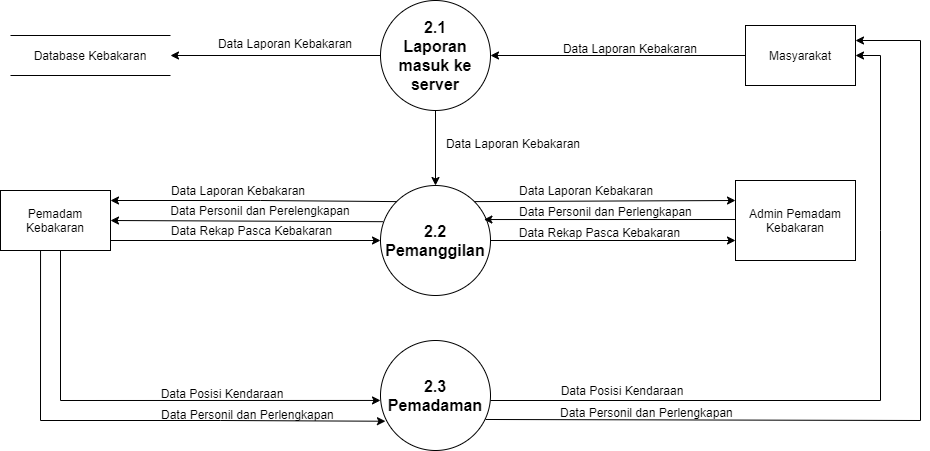

The diagram above was exported from draw.io. Its source (the exported page's mxGraphModel, read from the mxfile embedded in the PNG):
<mxGraphModel dx="1902" dy="-1632" grid="1" gridSize="10" guides="1" tooltips="1" connect="1" arrows="1" fold="1" page="1" pageScale="1" pageWidth="850" pageHeight="1100" math="0" shadow="0">
  <root>
    <mxCell id="0" />
    <mxCell id="1" parent="0" />
    <mxCell id="a0VpVSXtVXBkmJPN0W6v-109" value="&lt;font style=&quot;font-size: 16px&quot;&gt;&lt;b&gt;2.1&lt;br&gt;Laporan masuk ke server&lt;br&gt;&lt;/b&gt;&lt;/font&gt;" style="ellipse;whiteSpace=wrap;html=1;aspect=fixed;fontSize=8;" vertex="1" parent="1">
      <mxGeometry x="60" y="2680" width="110" height="110" as="geometry" />
    </mxCell>
    <mxCell id="a0VpVSXtVXBkmJPN0W6v-110" value="Pemadam Kebakaran" style="rounded=0;whiteSpace=wrap;html=1;" vertex="1" parent="1">
      <mxGeometry x="-320" y="2870" width="110" height="60" as="geometry" />
    </mxCell>
    <mxCell id="a0VpVSXtVXBkmJPN0W6v-111" value="Masyarakat" style="rounded=0;whiteSpace=wrap;html=1;" vertex="1" parent="1">
      <mxGeometry x="425" y="2705" width="110" height="60" as="geometry" />
    </mxCell>
    <mxCell id="a0VpVSXtVXBkmJPN0W6v-112" value="" style="endArrow=classic;html=1;rounded=0;entryX=1;entryY=0.5;entryDx=0;entryDy=0;exitX=0;exitY=0.5;exitDx=0;exitDy=0;" edge="1" parent="1" source="a0VpVSXtVXBkmJPN0W6v-111" target="a0VpVSXtVXBkmJPN0W6v-109">
      <mxGeometry width="50" height="50" relative="1" as="geometry">
        <mxPoint x="200" y="2910" as="sourcePoint" />
        <mxPoint x="250" y="2860" as="targetPoint" />
      </mxGeometry>
    </mxCell>
    <mxCell id="a0VpVSXtVXBkmJPN0W6v-113" value="&lt;font style=&quot;font-size: 16px&quot;&gt;&lt;b&gt;2.2&lt;br&gt;Pemanggilan&lt;br&gt;&lt;/b&gt;&lt;/font&gt;" style="ellipse;whiteSpace=wrap;html=1;aspect=fixed;fontSize=8;" vertex="1" parent="1">
      <mxGeometry x="60" y="2865" width="110" height="110" as="geometry" />
    </mxCell>
    <mxCell id="a0VpVSXtVXBkmJPN0W6v-114" value="&lt;font style=&quot;font-size: 16px&quot;&gt;&lt;b&gt;2.3&lt;br&gt;Pemadaman&lt;br&gt;&lt;/b&gt;&lt;/font&gt;" style="ellipse;whiteSpace=wrap;html=1;aspect=fixed;fontSize=8;" vertex="1" parent="1">
      <mxGeometry x="60" y="3020" width="110" height="110" as="geometry" />
    </mxCell>
    <mxCell id="a0VpVSXtVXBkmJPN0W6v-115" value="" style="endArrow=classic;html=1;rounded=0;entryX=0.5;entryY=0;entryDx=0;entryDy=0;exitX=0.5;exitY=1;exitDx=0;exitDy=0;" edge="1" parent="1" source="a0VpVSXtVXBkmJPN0W6v-109" target="a0VpVSXtVXBkmJPN0W6v-113">
      <mxGeometry width="50" height="50" relative="1" as="geometry">
        <mxPoint x="110" y="2800" as="sourcePoint" />
        <mxPoint x="120" y="2870" as="targetPoint" />
      </mxGeometry>
    </mxCell>
    <mxCell id="a0VpVSXtVXBkmJPN0W6v-116" value="Data Laporan Kebakaran" style="text;html=1;strokeColor=none;fillColor=none;align=center;verticalAlign=middle;whiteSpace=wrap;rounded=0;" vertex="1" parent="1">
      <mxGeometry x="205" y="2720" width="210" height="15" as="geometry" />
    </mxCell>
    <mxCell id="a0VpVSXtVXBkmJPN0W6v-117" value="" style="endArrow=classic;html=1;rounded=0;entryX=1;entryY=0.5;entryDx=0;entryDy=0;exitX=0.024;exitY=0.329;exitDx=0;exitDy=0;exitPerimeter=0;" edge="1" parent="1" source="a0VpVSXtVXBkmJPN0W6v-113" target="a0VpVSXtVXBkmJPN0W6v-110">
      <mxGeometry width="50" height="50" relative="1" as="geometry">
        <mxPoint x="-20" y="2960" as="sourcePoint" />
        <mxPoint x="30" y="2910" as="targetPoint" />
      </mxGeometry>
    </mxCell>
    <mxCell id="a0VpVSXtVXBkmJPN0W6v-118" value="Data Personil dan Perelengkapan" style="text;html=1;strokeColor=none;fillColor=none;align=center;verticalAlign=middle;whiteSpace=wrap;rounded=0;" vertex="1" parent="1">
      <mxGeometry x="-160" y="2880" width="200" height="20" as="geometry" />
    </mxCell>
    <mxCell id="a0VpVSXtVXBkmJPN0W6v-119" value="&lt;div&gt;&lt;span&gt;Data Personil dan Perlengkapan&lt;/span&gt;&lt;/div&gt;" style="text;html=1;strokeColor=none;fillColor=none;align=left;verticalAlign=middle;whiteSpace=wrap;rounded=0;" vertex="1" parent="1">
      <mxGeometry x="197" y="2881" width="180" height="20" as="geometry" />
    </mxCell>
    <mxCell id="a0VpVSXtVXBkmJPN0W6v-122" value="" style="endArrow=classic;html=1;rounded=0;entryX=0;entryY=0.545;entryDx=0;entryDy=0;entryPerimeter=0;" edge="1" parent="1" target="a0VpVSXtVXBkmJPN0W6v-114">
      <mxGeometry width="50" height="50" relative="1" as="geometry">
        <mxPoint x="-260" y="2930" as="sourcePoint" />
        <mxPoint x="-90" y="3070" as="targetPoint" />
        <Array as="points">
          <mxPoint x="-260" y="3080" />
        </Array>
      </mxGeometry>
    </mxCell>
    <mxCell id="a0VpVSXtVXBkmJPN0W6v-123" value="Data Posisi Kendaraan" style="text;html=1;strokeColor=none;fillColor=none;align=center;verticalAlign=middle;whiteSpace=wrap;rounded=0;" vertex="1" parent="1">
      <mxGeometry x="-173" y="3063" width="150" height="20" as="geometry" />
    </mxCell>
    <mxCell id="a0VpVSXtVXBkmJPN0W6v-124" value="" style="endArrow=classic;html=1;rounded=0;exitX=0;exitY=0;exitDx=0;exitDy=0;" edge="1" parent="1" source="a0VpVSXtVXBkmJPN0W6v-113">
      <mxGeometry width="50" height="50" relative="1" as="geometry">
        <mxPoint x="90" y="2870" as="sourcePoint" />
        <mxPoint x="-210" y="2880" as="targetPoint" />
        <Array as="points">
          <mxPoint x="-60" y="2880" />
        </Array>
      </mxGeometry>
    </mxCell>
    <mxCell id="a0VpVSXtVXBkmJPN0W6v-125" value="Data Laporan Kebakaran" style="text;html=1;strokeColor=none;fillColor=none;align=center;verticalAlign=middle;whiteSpace=wrap;rounded=0;" vertex="1" parent="1">
      <mxGeometry x="-162" y="2860" width="160" height="20" as="geometry" />
    </mxCell>
    <mxCell id="a0VpVSXtVXBkmJPN0W6v-126" value="" style="endArrow=classic;html=1;rounded=0;entryX=1;entryY=0.5;entryDx=0;entryDy=0;" edge="1" parent="1" target="a0VpVSXtVXBkmJPN0W6v-111">
      <mxGeometry width="50" height="50" relative="1" as="geometry">
        <mxPoint x="170" y="3080" as="sourcePoint" />
        <mxPoint x="600" y="2770" as="targetPoint" />
        <Array as="points">
          <mxPoint x="560" y="3080" />
          <mxPoint x="560" y="2910" />
          <mxPoint x="560" y="2735" />
        </Array>
      </mxGeometry>
    </mxCell>
    <mxCell id="a0VpVSXtVXBkmJPN0W6v-127" value="Data Posisi Kendaraan" style="text;html=1;strokeColor=none;fillColor=none;align=center;verticalAlign=middle;whiteSpace=wrap;rounded=0;" vertex="1" parent="1">
      <mxGeometry x="237" y="3060" width="130" height="20" as="geometry" />
    </mxCell>
    <mxCell id="a0VpVSXtVXBkmJPN0W6v-129" value="" style="endArrow=classic;html=1;rounded=0;entryX=1;entryY=0.5;entryDx=0;entryDy=0;exitX=0;exitY=0.5;exitDx=0;exitDy=0;" edge="1" parent="1" source="a0VpVSXtVXBkmJPN0W6v-109" target="a0VpVSXtVXBkmJPN0W6v-130">
      <mxGeometry width="50" height="50" relative="1" as="geometry">
        <mxPoint y="2760" as="sourcePoint" />
        <mxPoint x="50" y="2710" as="targetPoint" />
      </mxGeometry>
    </mxCell>
    <mxCell id="a0VpVSXtVXBkmJPN0W6v-130" value="" style="shape=partialRectangle;whiteSpace=wrap;html=1;left=0;right=0;fillColor=none;fontSize=8;" vertex="1" parent="1">
      <mxGeometry x="-310" y="2715" width="160" height="40" as="geometry" />
    </mxCell>
    <mxCell id="a0VpVSXtVXBkmJPN0W6v-131" value="Data Laporan Kebakaran" style="text;html=1;strokeColor=none;fillColor=none;align=center;verticalAlign=middle;whiteSpace=wrap;rounded=0;" vertex="1" parent="1">
      <mxGeometry x="-120" y="2715" width="170" height="15" as="geometry" />
    </mxCell>
    <mxCell id="a0VpVSXtVXBkmJPN0W6v-128" value="Database Kebakaran" style="text;html=1;strokeColor=none;fillColor=none;align=center;verticalAlign=middle;whiteSpace=wrap;rounded=0;" vertex="1" parent="1">
      <mxGeometry x="-295" y="2720" width="130" height="30" as="geometry" />
    </mxCell>
    <mxCell id="a0VpVSXtVXBkmJPN0W6v-132" value="Admin Pemadam Kebakaran" style="rounded=0;whiteSpace=wrap;html=1;" vertex="1" parent="1">
      <mxGeometry x="415" y="2860" width="120" height="80" as="geometry" />
    </mxCell>
    <mxCell id="a0VpVSXtVXBkmJPN0W6v-133" value="" style="endArrow=classic;html=1;rounded=0;entryX=0.94;entryY=0.273;entryDx=0;entryDy=0;entryPerimeter=0;" edge="1" parent="1">
      <mxGeometry width="50" height="50" relative="1" as="geometry">
        <mxPoint x="415" y="2899.0057766367136" as="sourcePoint" />
        <mxPoint x="163.39999999999986" y="2899.0299999999997" as="targetPoint" />
      </mxGeometry>
    </mxCell>
    <mxCell id="a0VpVSXtVXBkmJPN0W6v-134" value="Data Laporan Kebakaran" style="text;html=1;strokeColor=none;fillColor=none;align=center;verticalAlign=middle;whiteSpace=wrap;rounded=0;" vertex="1" parent="1">
      <mxGeometry x="118.5" y="2813" width="147.5" height="20" as="geometry" />
    </mxCell>
    <mxCell id="a0VpVSXtVXBkmJPN0W6v-136" value="" style="endArrow=classic;html=1;rounded=0;exitX=1;exitY=0;exitDx=0;exitDy=0;entryX=0;entryY=0.25;entryDx=0;entryDy=0;" edge="1" parent="1" source="a0VpVSXtVXBkmJPN0W6v-113" target="a0VpVSXtVXBkmJPN0W6v-132">
      <mxGeometry width="50" height="50" relative="1" as="geometry">
        <mxPoint x="171.0999999999999" y="2892.77" as="sourcePoint" />
        <mxPoint x="410" y="2893" as="targetPoint" />
      </mxGeometry>
    </mxCell>
    <mxCell id="a0VpVSXtVXBkmJPN0W6v-137" value="&lt;div&gt;&lt;span&gt;Data Laporan Kebakaran&lt;/span&gt;&lt;/div&gt;" style="text;html=1;strokeColor=none;fillColor=none;align=left;verticalAlign=middle;whiteSpace=wrap;rounded=0;" vertex="1" parent="1">
      <mxGeometry x="197" y="2860" width="180" height="20" as="geometry" />
    </mxCell>
    <mxCell id="a0VpVSXtVXBkmJPN0W6v-138" value="" style="endArrow=classic;html=1;rounded=0;entryX=0;entryY=0.5;entryDx=0;entryDy=0;" edge="1" parent="1" target="a0VpVSXtVXBkmJPN0W6v-113">
      <mxGeometry width="50" height="50" relative="1" as="geometry">
        <mxPoint x="-210" y="2920" as="sourcePoint" />
        <mxPoint x="60" y="2940" as="targetPoint" />
        <Array as="points" />
      </mxGeometry>
    </mxCell>
    <mxCell id="a0VpVSXtVXBkmJPN0W6v-139" value="Data Rekap Pasca Kebakaran" style="text;html=1;strokeColor=none;fillColor=none;align=center;verticalAlign=middle;whiteSpace=wrap;rounded=0;" vertex="1" parent="1">
      <mxGeometry x="-155" y="2900" width="173" height="20" as="geometry" />
    </mxCell>
    <mxCell id="a0VpVSXtVXBkmJPN0W6v-140" value="" style="endArrow=classic;html=1;rounded=0;entryX=0;entryY=0.75;entryDx=0;entryDy=0;exitX=1;exitY=0.5;exitDx=0;exitDy=0;" edge="1" parent="1" source="a0VpVSXtVXBkmJPN0W6v-113" target="a0VpVSXtVXBkmJPN0W6v-132">
      <mxGeometry width="50" height="50" relative="1" as="geometry">
        <mxPoint x="250" y="3000" as="sourcePoint" />
        <mxPoint x="300" y="2950" as="targetPoint" />
      </mxGeometry>
    </mxCell>
    <mxCell id="a0VpVSXtVXBkmJPN0W6v-141" value="Data Rekap Pasca Kebakaran" style="text;html=1;strokeColor=none;fillColor=none;align=center;verticalAlign=middle;whiteSpace=wrap;rounded=0;" vertex="1" parent="1">
      <mxGeometry x="191" y="2902" width="177" height="20" as="geometry" />
    </mxCell>
    <mxCell id="a0VpVSXtVXBkmJPN0W6v-142" value="" style="endArrow=classic;html=1;rounded=0;exitX=0.364;exitY=1;exitDx=0;exitDy=0;exitPerimeter=0;entryX=0.045;entryY=0.734;entryDx=0;entryDy=0;entryPerimeter=0;" edge="1" parent="1" source="a0VpVSXtVXBkmJPN0W6v-110" target="a0VpVSXtVXBkmJPN0W6v-114">
      <mxGeometry width="50" height="50" relative="1" as="geometry">
        <mxPoint x="-190" y="3160" as="sourcePoint" />
        <mxPoint x="-140" y="3110" as="targetPoint" />
        <Array as="points">
          <mxPoint x="-280" y="3100" />
          <mxPoint x="-100" y="3100" />
        </Array>
      </mxGeometry>
    </mxCell>
    <mxCell id="a0VpVSXtVXBkmJPN0W6v-143" value="" style="endArrow=classic;html=1;rounded=0;entryX=1;entryY=0.25;entryDx=0;entryDy=0;exitX=0.955;exitY=0.718;exitDx=0;exitDy=0;exitPerimeter=0;" edge="1" parent="1" source="a0VpVSXtVXBkmJPN0W6v-114" target="a0VpVSXtVXBkmJPN0W6v-111">
      <mxGeometry width="50" height="50" relative="1" as="geometry">
        <mxPoint x="170" y="3100" as="sourcePoint" />
        <mxPoint x="620" y="2710" as="targetPoint" />
        <Array as="points">
          <mxPoint x="600" y="3100" />
          <mxPoint x="600" y="2720" />
        </Array>
      </mxGeometry>
    </mxCell>
    <mxCell id="a0VpVSXtVXBkmJPN0W6v-144" value="&lt;div&gt;&lt;span&gt;Data Personil dan Perlengkapan&lt;/span&gt;&lt;/div&gt;" style="text;html=1;strokeColor=none;fillColor=none;align=left;verticalAlign=middle;whiteSpace=wrap;rounded=0;" vertex="1" parent="1">
      <mxGeometry x="238" y="3082" width="180" height="20" as="geometry" />
    </mxCell>
    <mxCell id="a0VpVSXtVXBkmJPN0W6v-145" value="&lt;div&gt;&lt;span&gt;Data Personil dan Perlengkapan&lt;/span&gt;&lt;/div&gt;" style="text;html=1;strokeColor=none;fillColor=none;align=left;verticalAlign=middle;whiteSpace=wrap;rounded=0;" vertex="1" parent="1">
      <mxGeometry x="-161" y="3084" width="180" height="20" as="geometry" />
    </mxCell>
  </root>
</mxGraphModel>